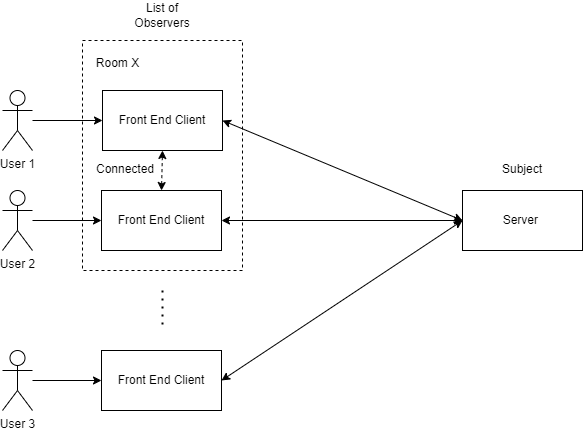

The diagram above was exported from draw.io. Its source (the exported page's mxGraphModel, read from the mxfile embedded in the PNG):
<mxGraphModel dx="955" dy="573" grid="1" gridSize="10" guides="1" tooltips="1" connect="1" arrows="1" fold="1" page="1" pageScale="1" pageWidth="827" pageHeight="1169" math="0" shadow="0">
  <root>
    <mxCell id="0" />
    <mxCell id="1" parent="0" />
    <mxCell id="X-Evy47AMK6jG20xHEA4-7" value="" style="rounded=0;whiteSpace=wrap;html=1;fillColor=none;dashed=1;" vertex="1" parent="1">
      <mxGeometry x="100" y="110" width="160" height="230" as="geometry" />
    </mxCell>
    <mxCell id="FpCzfQl2fHxvJrjXKiPh-1" value="Front End Client" style="rounded=0;whiteSpace=wrap;html=1;" parent="1" vertex="1">
      <mxGeometry x="120" y="160" width="120" height="60" as="geometry" />
    </mxCell>
    <mxCell id="FpCzfQl2fHxvJrjXKiPh-2" value="Front End Client" style="rounded=0;whiteSpace=wrap;html=1;" parent="1" vertex="1">
      <mxGeometry x="119" y="260" width="120" height="60" as="geometry" />
    </mxCell>
    <mxCell id="FpCzfQl2fHxvJrjXKiPh-5" value="" style="endArrow=none;dashed=1;html=1;dashPattern=1 3;strokeWidth=2;rounded=0;" parent="1" edge="1">
      <mxGeometry width="50" height="50" relative="1" as="geometry">
        <mxPoint x="180" y="360" as="sourcePoint" />
        <mxPoint x="180" y="400" as="targetPoint" />
      </mxGeometry>
    </mxCell>
    <mxCell id="FpCzfQl2fHxvJrjXKiPh-6" value="Front End Client" style="rounded=0;whiteSpace=wrap;html=1;" parent="1" vertex="1">
      <mxGeometry x="119" y="420" width="120" height="60" as="geometry" />
    </mxCell>
    <mxCell id="X-Evy47AMK6jG20xHEA4-1" value="Server&amp;nbsp;" style="rounded=0;whiteSpace=wrap;html=1;" vertex="1" parent="1">
      <mxGeometry x="480" y="260" width="120" height="60" as="geometry" />
    </mxCell>
    <mxCell id="X-Evy47AMK6jG20xHEA4-2" value="" style="endArrow=classic;startArrow=classic;html=1;rounded=0;exitX=1;exitY=0.5;exitDx=0;exitDy=0;entryX=0;entryY=0.5;entryDx=0;entryDy=0;" edge="1" parent="1" source="FpCzfQl2fHxvJrjXKiPh-1" target="X-Evy47AMK6jG20xHEA4-1">
      <mxGeometry width="50" height="50" relative="1" as="geometry">
        <mxPoint x="390" y="460" as="sourcePoint" />
        <mxPoint x="440" y="410" as="targetPoint" />
      </mxGeometry>
    </mxCell>
    <mxCell id="X-Evy47AMK6jG20xHEA4-3" value="" style="endArrow=classic;startArrow=classic;html=1;rounded=0;exitX=1;exitY=0.5;exitDx=0;exitDy=0;entryX=0;entryY=0.5;entryDx=0;entryDy=0;" edge="1" parent="1" source="FpCzfQl2fHxvJrjXKiPh-2" target="X-Evy47AMK6jG20xHEA4-1">
      <mxGeometry width="50" height="50" relative="1" as="geometry">
        <mxPoint x="250" y="200" as="sourcePoint" />
        <mxPoint x="490" y="300" as="targetPoint" />
      </mxGeometry>
    </mxCell>
    <mxCell id="X-Evy47AMK6jG20xHEA4-5" value="" style="endArrow=classic;startArrow=classic;html=1;rounded=0;exitX=1;exitY=0.5;exitDx=0;exitDy=0;entryX=0;entryY=0.5;entryDx=0;entryDy=0;" edge="1" parent="1" source="FpCzfQl2fHxvJrjXKiPh-6" target="X-Evy47AMK6jG20xHEA4-1">
      <mxGeometry width="50" height="50" relative="1" as="geometry">
        <mxPoint x="270" y="220" as="sourcePoint" />
        <mxPoint x="510" y="320" as="targetPoint" />
      </mxGeometry>
    </mxCell>
    <mxCell id="X-Evy47AMK6jG20xHEA4-8" value="Room X" style="text;html=1;align=center;verticalAlign=middle;resizable=0;points=[];autosize=1;strokeColor=none;fillColor=none;" vertex="1" parent="1">
      <mxGeometry x="100" y="118" width="70" height="30" as="geometry" />
    </mxCell>
    <mxCell id="X-Evy47AMK6jG20xHEA4-13" style="edgeStyle=orthogonalEdgeStyle;rounded=0;orthogonalLoop=1;jettySize=auto;html=1;entryX=0;entryY=0.5;entryDx=0;entryDy=0;" edge="1" parent="1" source="X-Evy47AMK6jG20xHEA4-9" target="FpCzfQl2fHxvJrjXKiPh-1">
      <mxGeometry relative="1" as="geometry" />
    </mxCell>
    <mxCell id="X-Evy47AMK6jG20xHEA4-9" value="User 1" style="shape=umlActor;verticalLabelPosition=bottom;verticalAlign=top;html=1;outlineConnect=0;" vertex="1" parent="1">
      <mxGeometry x="20" y="160" width="30" height="60" as="geometry" />
    </mxCell>
    <mxCell id="X-Evy47AMK6jG20xHEA4-14" style="edgeStyle=orthogonalEdgeStyle;rounded=0;orthogonalLoop=1;jettySize=auto;html=1;entryX=0;entryY=0.5;entryDx=0;entryDy=0;" edge="1" parent="1" source="X-Evy47AMK6jG20xHEA4-10" target="FpCzfQl2fHxvJrjXKiPh-2">
      <mxGeometry relative="1" as="geometry" />
    </mxCell>
    <mxCell id="X-Evy47AMK6jG20xHEA4-10" value="User 2" style="shape=umlActor;verticalLabelPosition=bottom;verticalAlign=top;html=1;outlineConnect=0;" vertex="1" parent="1">
      <mxGeometry x="20" y="260" width="30" height="60" as="geometry" />
    </mxCell>
    <mxCell id="X-Evy47AMK6jG20xHEA4-15" style="edgeStyle=orthogonalEdgeStyle;rounded=0;orthogonalLoop=1;jettySize=auto;html=1;" edge="1" parent="1" source="X-Evy47AMK6jG20xHEA4-12" target="FpCzfQl2fHxvJrjXKiPh-6">
      <mxGeometry relative="1" as="geometry" />
    </mxCell>
    <mxCell id="X-Evy47AMK6jG20xHEA4-12" value="User 3" style="shape=umlActor;verticalLabelPosition=bottom;verticalAlign=top;html=1;outlineConnect=0;" vertex="1" parent="1">
      <mxGeometry x="20" y="420" width="30" height="60" as="geometry" />
    </mxCell>
    <mxCell id="X-Evy47AMK6jG20xHEA4-16" value="" style="endArrow=classic;dashed=1;html=1;rounded=0;startArrow=classic;startFill=1;endFill=1;entryX=0.5;entryY=1;entryDx=0;entryDy=0;exitX=0.5;exitY=0;exitDx=0;exitDy=0;" edge="1" parent="1" source="FpCzfQl2fHxvJrjXKiPh-2" target="FpCzfQl2fHxvJrjXKiPh-1">
      <mxGeometry width="50" height="50" relative="1" as="geometry">
        <mxPoint x="390" y="400" as="sourcePoint" />
        <mxPoint x="440" y="350" as="targetPoint" />
      </mxGeometry>
    </mxCell>
    <mxCell id="X-Evy47AMK6jG20xHEA4-17" value="Connected" style="text;html=1;strokeColor=none;fillColor=none;align=center;verticalAlign=middle;whiteSpace=wrap;rounded=0;" vertex="1" parent="1">
      <mxGeometry x="113" y="224" width="60" height="30" as="geometry" />
    </mxCell>
    <mxCell id="X-Evy47AMK6jG20xHEA4-18" value="List of Observers" style="text;html=1;strokeColor=none;fillColor=none;align=center;verticalAlign=middle;whiteSpace=wrap;rounded=0;" vertex="1" parent="1">
      <mxGeometry x="150" y="70" width="60" height="30" as="geometry" />
    </mxCell>
    <mxCell id="X-Evy47AMK6jG20xHEA4-19" value="Subject" style="text;html=1;strokeColor=none;fillColor=none;align=center;verticalAlign=middle;whiteSpace=wrap;rounded=0;" vertex="1" parent="1">
      <mxGeometry x="510" y="224" width="60" height="30" as="geometry" />
    </mxCell>
  </root>
</mxGraphModel>